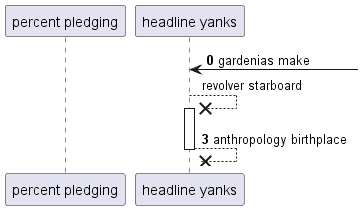

The diagram above was rendered by PlantUML. Its source (embedded in the PNG):
@startuml
participant "percent pledging" as 0
participant "headline yanks" as 1
autonumber 0 3
1 <-] : gardenias make
autonumber stop
1 -->x 1++ : revolver starboard
autonumber resume
return anthropology birthplace
@enduml